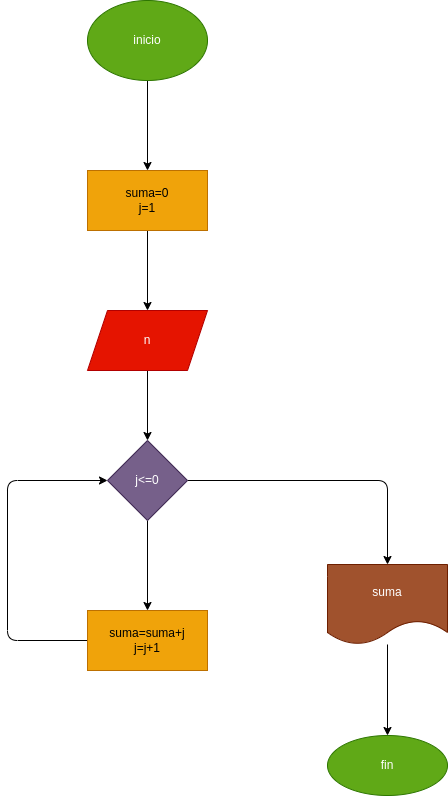

The diagram above was exported from draw.io. Its source (the exported page's mxGraphModel, read from the mxfile embedded in the PNG):
<mxGraphModel dx="1263" dy="915" grid="1" gridSize="10" guides="1" tooltips="1" connect="1" arrows="1" fold="1" page="1" pageScale="1" pageWidth="827" pageHeight="1169" math="0" shadow="0">
  <root>
    <mxCell id="0" />
    <mxCell id="1" parent="0" />
    <mxCell id="4" value="" style="edgeStyle=none;html=1;" edge="1" parent="1" source="2" target="3">
      <mxGeometry relative="1" as="geometry" />
    </mxCell>
    <mxCell id="2" value="inicio" style="ellipse;whiteSpace=wrap;html=1;fillColor=#60a917;fontColor=#ffffff;strokeColor=#2D7600;" vertex="1" parent="1">
      <mxGeometry x="230" y="20" width="120" height="80" as="geometry" />
    </mxCell>
    <mxCell id="6" value="" style="edgeStyle=none;html=1;" edge="1" parent="1" source="3" target="5">
      <mxGeometry relative="1" as="geometry" />
    </mxCell>
    <mxCell id="3" value="suma=0&lt;br&gt;j=1" style="whiteSpace=wrap;html=1;fillColor=#f0a30a;fontColor=#000000;strokeColor=#BD7000;" vertex="1" parent="1">
      <mxGeometry x="230" y="190" width="120" height="60" as="geometry" />
    </mxCell>
    <mxCell id="8" value="" style="edgeStyle=none;html=1;" edge="1" parent="1" source="5" target="7">
      <mxGeometry relative="1" as="geometry" />
    </mxCell>
    <mxCell id="5" value="n" style="shape=parallelogram;perimeter=parallelogramPerimeter;whiteSpace=wrap;html=1;fixedSize=1;fillColor=#e51400;fontColor=#ffffff;strokeColor=#B20000;" vertex="1" parent="1">
      <mxGeometry x="230" y="330" width="120" height="60" as="geometry" />
    </mxCell>
    <mxCell id="10" value="" style="edgeStyle=none;html=1;" edge="1" parent="1" source="7" target="9">
      <mxGeometry relative="1" as="geometry" />
    </mxCell>
    <mxCell id="13" value="" style="edgeStyle=none;html=1;" edge="1" parent="1" source="7" target="12">
      <mxGeometry relative="1" as="geometry">
        <Array as="points">
          <mxPoint x="530" y="500" />
        </Array>
      </mxGeometry>
    </mxCell>
    <mxCell id="7" value="j&amp;lt;=0" style="rhombus;whiteSpace=wrap;html=1;fillColor=#76608a;fontColor=#ffffff;strokeColor=#432D57;" vertex="1" parent="1">
      <mxGeometry x="250" y="460" width="80" height="80" as="geometry" />
    </mxCell>
    <mxCell id="11" style="edgeStyle=none;html=1;entryX=0;entryY=0.5;entryDx=0;entryDy=0;" edge="1" parent="1" source="9" target="7">
      <mxGeometry relative="1" as="geometry">
        <Array as="points">
          <mxPoint x="150" y="660" />
          <mxPoint x="150" y="500" />
        </Array>
      </mxGeometry>
    </mxCell>
    <mxCell id="9" value="suma=suma+j&lt;br&gt;j=j+1" style="whiteSpace=wrap;html=1;fillColor=#f0a30a;fontColor=#000000;strokeColor=#BD7000;" vertex="1" parent="1">
      <mxGeometry x="230" y="630" width="120" height="60" as="geometry" />
    </mxCell>
    <mxCell id="15" value="" style="edgeStyle=none;html=1;" edge="1" parent="1" source="12" target="14">
      <mxGeometry relative="1" as="geometry" />
    </mxCell>
    <mxCell id="12" value="suma" style="shape=document;whiteSpace=wrap;html=1;boundedLbl=1;fillColor=#a0522d;fontColor=#ffffff;strokeColor=#6D1F00;" vertex="1" parent="1">
      <mxGeometry x="470" y="584" width="120" height="80" as="geometry" />
    </mxCell>
    <mxCell id="14" value="fin" style="ellipse;whiteSpace=wrap;html=1;fillColor=#60a917;fontColor=#ffffff;strokeColor=#2D7600;" vertex="1" parent="1">
      <mxGeometry x="470" y="755" width="120" height="60" as="geometry" />
    </mxCell>
  </root>
</mxGraphModel>